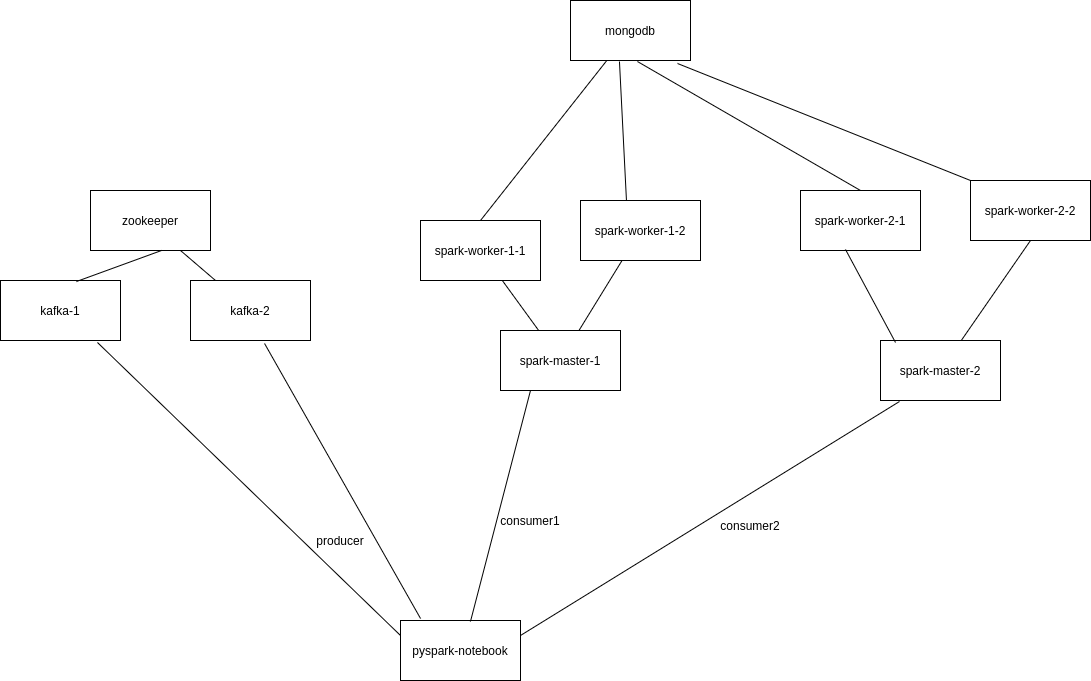

The diagram above was exported from draw.io. Its source (the exported page's mxGraphModel, read from the mxfile embedded in the PNG):
<mxGraphModel dx="1350" dy="1906" grid="1" gridSize="10" guides="1" tooltips="1" connect="1" arrows="1" fold="1" page="1" pageScale="1" pageWidth="850" pageHeight="1100" math="0" shadow="0">
  <root>
    <mxCell id="0" />
    <mxCell id="1" parent="0" />
    <mxCell id="q9PaH1wlbNwNNo2qFblZ-1" value="kafka-1" style="rounded=0;whiteSpace=wrap;html=1;" vertex="1" parent="1">
      <mxGeometry y="120" width="120" height="60" as="geometry" />
    </mxCell>
    <mxCell id="q9PaH1wlbNwNNo2qFblZ-2" value="kafka-2" style="rounded=0;whiteSpace=wrap;html=1;" vertex="1" parent="1">
      <mxGeometry x="190" y="120" width="120" height="60" as="geometry" />
    </mxCell>
    <mxCell id="q9PaH1wlbNwNNo2qFblZ-3" value="zookeeper" style="rounded=0;whiteSpace=wrap;html=1;" vertex="1" parent="1">
      <mxGeometry x="90" y="30" width="120" height="60" as="geometry" />
    </mxCell>
    <mxCell id="q9PaH1wlbNwNNo2qFblZ-4" value="pyspark-notebook" style="rounded=0;whiteSpace=wrap;html=1;" vertex="1" parent="1">
      <mxGeometry x="400" y="460" width="120" height="60" as="geometry" />
    </mxCell>
    <mxCell id="q9PaH1wlbNwNNo2qFblZ-5" value="spark-master-1" style="rounded=0;whiteSpace=wrap;html=1;" vertex="1" parent="1">
      <mxGeometry x="500" y="170" width="120" height="60" as="geometry" />
    </mxCell>
    <mxCell id="q9PaH1wlbNwNNo2qFblZ-6" value="spark-worker-1-1" style="rounded=0;whiteSpace=wrap;html=1;" vertex="1" parent="1">
      <mxGeometry x="420" y="60" width="120" height="60" as="geometry" />
    </mxCell>
    <mxCell id="q9PaH1wlbNwNNo2qFblZ-7" value="spark-worker-1-2" style="rounded=0;whiteSpace=wrap;html=1;" vertex="1" parent="1">
      <mxGeometry x="580" y="40" width="120" height="60" as="geometry" />
    </mxCell>
    <mxCell id="q9PaH1wlbNwNNo2qFblZ-8" value="spark-master-2" style="rounded=0;whiteSpace=wrap;html=1;" vertex="1" parent="1">
      <mxGeometry x="880" y="180" width="120" height="60" as="geometry" />
    </mxCell>
    <mxCell id="q9PaH1wlbNwNNo2qFblZ-9" value="spark-worker-2-1" style="rounded=0;whiteSpace=wrap;html=1;" vertex="1" parent="1">
      <mxGeometry x="800" y="30" width="120" height="60" as="geometry" />
    </mxCell>
    <mxCell id="q9PaH1wlbNwNNo2qFblZ-10" value="spark-worker-2-2" style="rounded=0;whiteSpace=wrap;html=1;" vertex="1" parent="1">
      <mxGeometry x="970" y="20" width="120" height="60" as="geometry" />
    </mxCell>
    <mxCell id="q9PaH1wlbNwNNo2qFblZ-11" value="" style="endArrow=none;html=1;exitX=0.167;exitY=-0.033;exitDx=0;exitDy=0;exitPerimeter=0;entryX=0.617;entryY=1.05;entryDx=0;entryDy=0;entryPerimeter=0;" edge="1" parent="1" source="q9PaH1wlbNwNNo2qFblZ-4" target="q9PaH1wlbNwNNo2qFblZ-2">
      <mxGeometry width="50" height="50" relative="1" as="geometry">
        <mxPoint x="400" y="440" as="sourcePoint" />
        <mxPoint x="450" y="390" as="targetPoint" />
      </mxGeometry>
    </mxCell>
    <mxCell id="q9PaH1wlbNwNNo2qFblZ-12" value="" style="endArrow=none;html=1;exitX=0.633;exitY=0.017;exitDx=0;exitDy=0;exitPerimeter=0;entryX=0.592;entryY=1;entryDx=0;entryDy=0;entryPerimeter=0;" edge="1" parent="1" source="q9PaH1wlbNwNNo2qFblZ-1" target="q9PaH1wlbNwNNo2qFblZ-3">
      <mxGeometry width="50" height="50" relative="1" as="geometry">
        <mxPoint x="170" y="330" as="sourcePoint" />
        <mxPoint x="220" y="280" as="targetPoint" />
      </mxGeometry>
    </mxCell>
    <mxCell id="q9PaH1wlbNwNNo2qFblZ-13" value="" style="endArrow=none;html=1;entryX=0.75;entryY=1;entryDx=0;entryDy=0;" edge="1" parent="1" source="q9PaH1wlbNwNNo2qFblZ-2" target="q9PaH1wlbNwNNo2qFblZ-3">
      <mxGeometry width="50" height="50" relative="1" as="geometry">
        <mxPoint x="85.96000000000004" y="131.01999999999998" as="sourcePoint" />
        <mxPoint x="171.03999999999996" y="100" as="targetPoint" />
      </mxGeometry>
    </mxCell>
    <mxCell id="q9PaH1wlbNwNNo2qFblZ-14" value="" style="endArrow=none;html=1;" edge="1" parent="1" source="q9PaH1wlbNwNNo2qFblZ-5" target="q9PaH1wlbNwNNo2qFblZ-7">
      <mxGeometry width="50" height="50" relative="1" as="geometry">
        <mxPoint x="225" y="130" as="sourcePoint" />
        <mxPoint x="190" y="100" as="targetPoint" />
      </mxGeometry>
    </mxCell>
    <mxCell id="q9PaH1wlbNwNNo2qFblZ-15" value="" style="endArrow=none;html=1;" edge="1" parent="1" source="q9PaH1wlbNwNNo2qFblZ-5" target="q9PaH1wlbNwNNo2qFblZ-6">
      <mxGeometry width="50" height="50" relative="1" as="geometry">
        <mxPoint x="235" y="140" as="sourcePoint" />
        <mxPoint x="200" y="110" as="targetPoint" />
      </mxGeometry>
    </mxCell>
    <mxCell id="q9PaH1wlbNwNNo2qFblZ-16" value="" style="endArrow=none;html=1;exitX=0.125;exitY=0.033;exitDx=0;exitDy=0;exitPerimeter=0;entryX=0.375;entryY=0.983;entryDx=0;entryDy=0;entryPerimeter=0;" edge="1" parent="1" source="q9PaH1wlbNwNNo2qFblZ-8" target="q9PaH1wlbNwNNo2qFblZ-9">
      <mxGeometry width="50" height="50" relative="1" as="geometry">
        <mxPoint x="245" y="150" as="sourcePoint" />
        <mxPoint x="820" y="120" as="targetPoint" />
      </mxGeometry>
    </mxCell>
    <mxCell id="q9PaH1wlbNwNNo2qFblZ-17" value="" style="endArrow=none;html=1;entryX=0.5;entryY=1;entryDx=0;entryDy=0;" edge="1" parent="1" source="q9PaH1wlbNwNNo2qFblZ-8" target="q9PaH1wlbNwNNo2qFblZ-10">
      <mxGeometry width="50" height="50" relative="1" as="geometry">
        <mxPoint x="255" y="160" as="sourcePoint" />
        <mxPoint x="220" y="130" as="targetPoint" />
      </mxGeometry>
    </mxCell>
    <mxCell id="q9PaH1wlbNwNNo2qFblZ-18" value="producer&lt;br&gt;" style="text;html=1;strokeColor=none;fillColor=none;align=center;verticalAlign=middle;whiteSpace=wrap;rounded=0;" vertex="1" parent="1">
      <mxGeometry x="320" y="370" width="40" height="20" as="geometry" />
    </mxCell>
    <mxCell id="q9PaH1wlbNwNNo2qFblZ-20" value="" style="endArrow=none;html=1;exitX=0;exitY=0.25;exitDx=0;exitDy=0;entryX=0.808;entryY=1.033;entryDx=0;entryDy=0;entryPerimeter=0;" edge="1" parent="1" source="q9PaH1wlbNwNNo2qFblZ-4" target="q9PaH1wlbNwNNo2qFblZ-1">
      <mxGeometry width="50" height="50" relative="1" as="geometry">
        <mxPoint x="430.03999999999996" y="468.02" as="sourcePoint" />
        <mxPoint x="274.03999999999996" y="193" as="targetPoint" />
      </mxGeometry>
    </mxCell>
    <mxCell id="q9PaH1wlbNwNNo2qFblZ-21" value="" style="endArrow=none;html=1;entryX=0.25;entryY=1;entryDx=0;entryDy=0;exitX=0.583;exitY=0.017;exitDx=0;exitDy=0;exitPerimeter=0;" edge="1" parent="1" source="q9PaH1wlbNwNNo2qFblZ-4" target="q9PaH1wlbNwNNo2qFblZ-5">
      <mxGeometry width="50" height="50" relative="1" as="geometry">
        <mxPoint x="470" y="450" as="sourcePoint" />
        <mxPoint x="274.03999999999996" y="193" as="targetPoint" />
      </mxGeometry>
    </mxCell>
    <mxCell id="q9PaH1wlbNwNNo2qFblZ-22" value="consumer1&lt;br&gt;" style="text;html=1;strokeColor=none;fillColor=none;align=center;verticalAlign=middle;whiteSpace=wrap;rounded=0;" vertex="1" parent="1">
      <mxGeometry x="510" y="350" width="40" height="20" as="geometry" />
    </mxCell>
    <mxCell id="q9PaH1wlbNwNNo2qFblZ-23" value="" style="endArrow=none;html=1;entryX=0.158;entryY=1.017;entryDx=0;entryDy=0;exitX=1;exitY=0.25;exitDx=0;exitDy=0;entryPerimeter=0;" edge="1" parent="1" source="q9PaH1wlbNwNNo2qFblZ-4" target="q9PaH1wlbNwNNo2qFblZ-8">
      <mxGeometry width="50" height="50" relative="1" as="geometry">
        <mxPoint x="479.96000000000004" y="471.02" as="sourcePoint" />
        <mxPoint x="540" y="240" as="targetPoint" />
      </mxGeometry>
    </mxCell>
    <mxCell id="q9PaH1wlbNwNNo2qFblZ-24" value="consumer2&lt;br&gt;" style="text;html=1;strokeColor=none;fillColor=none;align=center;verticalAlign=middle;whiteSpace=wrap;rounded=0;" vertex="1" parent="1">
      <mxGeometry x="730" y="350" width="40" height="30" as="geometry" />
    </mxCell>
    <mxCell id="q9PaH1wlbNwNNo2qFblZ-25" value="mongodb&lt;br&gt;" style="rounded=0;whiteSpace=wrap;html=1;" vertex="1" parent="1">
      <mxGeometry x="570" y="-160" width="120" height="60" as="geometry" />
    </mxCell>
    <mxCell id="q9PaH1wlbNwNNo2qFblZ-27" value="" style="endArrow=none;html=1;exitX=0.5;exitY=0;exitDx=0;exitDy=0;" edge="1" parent="1" source="q9PaH1wlbNwNNo2qFblZ-6" target="q9PaH1wlbNwNNo2qFblZ-25">
      <mxGeometry width="50" height="50" relative="1" as="geometry">
        <mxPoint x="520" y="-40" as="sourcePoint" />
        <mxPoint x="570" y="-90" as="targetPoint" />
      </mxGeometry>
    </mxCell>
    <mxCell id="q9PaH1wlbNwNNo2qFblZ-29" value="" style="endArrow=none;html=1;exitX=0.383;exitY=0;exitDx=0;exitDy=0;entryX=0.408;entryY=1.017;entryDx=0;entryDy=0;entryPerimeter=0;exitPerimeter=0;" edge="1" parent="1" source="q9PaH1wlbNwNNo2qFblZ-7" target="q9PaH1wlbNwNNo2qFblZ-25">
      <mxGeometry width="50" height="50" relative="1" as="geometry">
        <mxPoint x="490" y="70" as="sourcePoint" />
        <mxPoint x="616.3157894736842" y="-90" as="targetPoint" />
      </mxGeometry>
    </mxCell>
    <mxCell id="q9PaH1wlbNwNNo2qFblZ-30" value="" style="endArrow=none;html=1;exitX=0.5;exitY=0;exitDx=0;exitDy=0;entryX=0.558;entryY=1.017;entryDx=0;entryDy=0;entryPerimeter=0;" edge="1" parent="1" source="q9PaH1wlbNwNNo2qFblZ-9" target="q9PaH1wlbNwNNo2qFblZ-25">
      <mxGeometry width="50" height="50" relative="1" as="geometry">
        <mxPoint x="635.96" y="50" as="sourcePoint" />
        <mxPoint x="628.96" y="-88.98000000000002" as="targetPoint" />
      </mxGeometry>
    </mxCell>
    <mxCell id="q9PaH1wlbNwNNo2qFblZ-31" value="" style="endArrow=none;html=1;exitX=0;exitY=0;exitDx=0;exitDy=0;entryX=0.892;entryY=1.05;entryDx=0;entryDy=0;entryPerimeter=0;" edge="1" parent="1" source="q9PaH1wlbNwNNo2qFblZ-10" target="q9PaH1wlbNwNNo2qFblZ-25">
      <mxGeometry width="50" height="50" relative="1" as="geometry">
        <mxPoint x="645.96" y="60" as="sourcePoint" />
        <mxPoint x="638.96" y="-78.98000000000002" as="targetPoint" />
      </mxGeometry>
    </mxCell>
  </root>
</mxGraphModel>